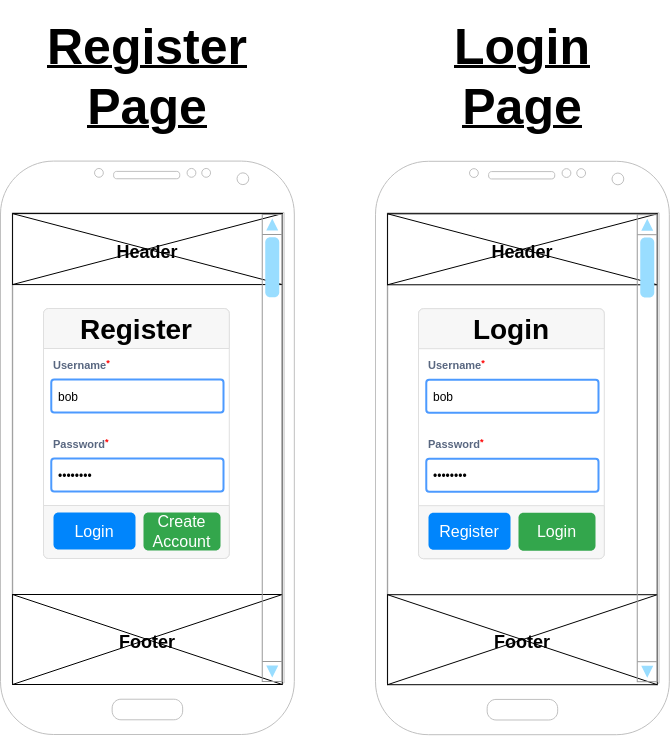

The diagram above was exported from draw.io. Its source (the exported page's mxGraphModel, read from the mxfile embedded in the PNG):
<mxGraphModel dx="1880" dy="1117" grid="0" gridSize="10" guides="1" tooltips="1" connect="1" arrows="1" fold="1" page="1" pageScale="1" pageWidth="850" pageHeight="1100" math="0" shadow="0">
  <root>
    <mxCell id="0" />
    <mxCell id="1" parent="0" />
    <mxCell id="9FkwUXTw-j3SkPn9rJcd-5" value="" style="rounded=0;whiteSpace=wrap;html=1;container=0;" parent="1" vertex="1">
      <mxGeometry x="72.0650724637681" y="239.1081976841752" width="269.6898550724638" height="468.3768249706327" as="geometry" />
    </mxCell>
    <mxCell id="9FkwUXTw-j3SkPn9rJcd-1" value="" style="verticalLabelPosition=bottom;verticalAlign=top;html=1;shadow=0;dashed=0;strokeWidth=1;shape=mxgraph.android.phone2;strokeColor=#c0c0c0;container=0;" parent="1" vertex="1">
      <mxGeometry x="60" y="186.59322033898306" width="293.82" height="573.406779661017" as="geometry" />
    </mxCell>
    <mxCell id="9FkwUXTw-j3SkPn9rJcd-7" value="&lt;h1&gt;&lt;font style=&quot;font-size: 18px;&quot;&gt;Header&lt;/font&gt;&lt;/h1&gt;" style="rounded=0;whiteSpace=wrap;html=1;container=0;" parent="1" vertex="1">
      <mxGeometry x="72.0650724637681" y="239.1081976841752" width="269.6898550724638" height="70.96618560161103" as="geometry" />
    </mxCell>
    <mxCell id="9FkwUXTw-j3SkPn9rJcd-23" value="" style="endArrow=none;html=1;rounded=0;entryX=1;entryY=0;entryDx=0;entryDy=0;exitX=0;exitY=1;exitDx=0;exitDy=0;" parent="1" source="9FkwUXTw-j3SkPn9rJcd-7" target="9FkwUXTw-j3SkPn9rJcd-7" edge="1">
      <mxGeometry width="50" height="50" relative="1" as="geometry">
        <mxPoint x="214.0071014492754" y="381.0405688873973" as="sourcePoint" />
        <mxPoint x="284.978115942029" y="310.0743832857862" as="targetPoint" />
      </mxGeometry>
    </mxCell>
    <mxCell id="9FkwUXTw-j3SkPn9rJcd-24" value="" style="endArrow=none;html=1;rounded=0;entryX=0;entryY=0;entryDx=0;entryDy=0;exitX=1;exitY=1;exitDx=0;exitDy=0;" parent="1" source="9FkwUXTw-j3SkPn9rJcd-7" target="9FkwUXTw-j3SkPn9rJcd-7" edge="1">
      <mxGeometry width="50" height="50" relative="1" as="geometry">
        <mxPoint x="214.0071014492754" y="381.0405688873973" as="sourcePoint" />
        <mxPoint x="284.978115942029" y="310.0743832857862" as="targetPoint" />
      </mxGeometry>
    </mxCell>
    <mxCell id="9FkwUXTw-j3SkPn9rJcd-47" value="&lt;h1&gt;&lt;u&gt;&lt;font style=&quot;font-size: 50px;&quot;&gt;Register Page&lt;/font&gt;&lt;/u&gt;&lt;/h1&gt;" style="text;html=1;align=center;verticalAlign=middle;whiteSpace=wrap;rounded=0;container=0;" parent="1" vertex="1">
      <mxGeometry x="95.91" y="40" width="222" height="123" as="geometry" />
    </mxCell>
    <mxCell id="9FkwUXTw-j3SkPn9rJcd-110" value="&lt;h1&gt;&lt;font style=&quot;font-size: 18px;&quot;&gt;Footer&lt;/font&gt;&lt;/h1&gt;" style="rounded=0;whiteSpace=wrap;html=1;container=0;" parent="1" vertex="1">
      <mxGeometry x="72.07" y="620" width="269.69" height="90" as="geometry" />
    </mxCell>
    <mxCell id="9FkwUXTw-j3SkPn9rJcd-111" value="" style="endArrow=none;html=1;rounded=0;entryX=1;entryY=0;entryDx=0;entryDy=0;exitX=0;exitY=1;exitDx=0;exitDy=0;" parent="1" source="9FkwUXTw-j3SkPn9rJcd-110" target="9FkwUXTw-j3SkPn9rJcd-110" edge="1">
      <mxGeometry width="50" height="50" relative="1" as="geometry">
        <mxPoint x="984.0071014492754" y="779.8705319684512" as="sourcePoint" />
        <mxPoint x="1054.978115942029" y="708.9043463668403" as="targetPoint" />
      </mxGeometry>
    </mxCell>
    <mxCell id="9FkwUXTw-j3SkPn9rJcd-112" value="" style="endArrow=none;html=1;rounded=0;entryX=0;entryY=0;entryDx=0;entryDy=0;exitX=1;exitY=1;exitDx=0;exitDy=0;" parent="1" source="9FkwUXTw-j3SkPn9rJcd-110" target="9FkwUXTw-j3SkPn9rJcd-110" edge="1">
      <mxGeometry width="50" height="50" relative="1" as="geometry">
        <mxPoint x="984.0071014492754" y="779.8705319684512" as="sourcePoint" />
        <mxPoint x="1054.978115942029" y="708.9043463668403" as="targetPoint" />
      </mxGeometry>
    </mxCell>
    <mxCell id="9FkwUXTw-j3SkPn9rJcd-76" value="" style="verticalLabelPosition=bottom;shadow=0;dashed=0;align=center;html=1;verticalAlign=top;strokeWidth=1;shape=mxgraph.mockup.navigation.scrollBar;strokeColor=#999999;barPos=99.248;fillColor2=#99DDFF;strokeColor2=none;direction=north;fillColor=none;" parent="1" vertex="1">
      <mxGeometry x="321.75" y="240" width="20" height="467" as="geometry" />
    </mxCell>
    <mxCell id="x83E-NogxPwQbuWV3mVt-30" value="" style="html=1;shadow=0;dashed=0;shape=mxgraph.bootstrap.rrect;rSize=5;strokeColor=#DFDFDF;html=1;whiteSpace=wrap;fillColor=#FFFFFF;fontColor=#000000;" vertex="1" parent="1">
      <mxGeometry x="103" y="334" width="185.77" height="250" as="geometry" />
    </mxCell>
    <mxCell id="x83E-NogxPwQbuWV3mVt-31" value="&lt;h1&gt;Register&lt;/h1&gt;" style="html=1;shadow=0;dashed=0;shape=mxgraph.bootstrap.topButton;strokeColor=inherit;fillColor=#F7F7F7;rSize=5;perimeter=none;whiteSpace=wrap;resizeWidth=1;align=center;spacing=20;fontSize=14;" vertex="1" parent="x83E-NogxPwQbuWV3mVt-30">
      <mxGeometry width="185.77" height="40" relative="1" as="geometry" />
    </mxCell>
    <mxCell id="x83E-NogxPwQbuWV3mVt-34" value="" style="html=1;shadow=0;dashed=0;shape=mxgraph.bootstrap.bottomButton;strokeColor=inherit;fillColor=#F7F7F7;rSize=5;perimeter=none;whiteSpace=wrap;resizeWidth=1;align=center;spacing=20;fontSize=14;fontColor=#818181;" vertex="1" parent="x83E-NogxPwQbuWV3mVt-30">
      <mxGeometry y="1" width="185.77" height="53" relative="1" as="geometry">
        <mxPoint y="-53" as="offset" />
      </mxGeometry>
    </mxCell>
    <mxCell id="9FkwUXTw-j3SkPn9rJcd-129" value="Login" style="html=1;shadow=0;dashed=0;shape=mxgraph.bootstrap.rrect;rSize=5;strokeColor=none;strokeWidth=1;fillColor=#0085FC;fontColor=#FFFFFF;whiteSpace=wrap;align=center;verticalAlign=middle;spacingLeft=0;fontStyle=0;fontSize=16;spacing=5;" parent="x83E-NogxPwQbuWV3mVt-30" vertex="1">
      <mxGeometry x="9.999999999999943" y="204" width="82" height="37" as="geometry" />
    </mxCell>
    <mxCell id="x83E-NogxPwQbuWV3mVt-2" value="Create Account" style="html=1;shadow=0;dashed=0;shape=mxgraph.bootstrap.rrect;rSize=5;strokeColor=none;strokeWidth=1;fillColor=#33A64C;fontColor=#FFFFFF;whiteSpace=wrap;align=center;verticalAlign=middle;spacingLeft=0;fontStyle=0;fontSize=16;spacing=5;" vertex="1" parent="x83E-NogxPwQbuWV3mVt-30">
      <mxGeometry x="100" y="204" width="77" height="38" as="geometry" />
    </mxCell>
    <mxCell id="x83E-NogxPwQbuWV3mVt-35" value="" style="group" vertex="1" connectable="0" parent="x83E-NogxPwQbuWV3mVt-30">
      <mxGeometry x="7.77000000000001" y="46" width="172.23" height="58" as="geometry" />
    </mxCell>
    <mxCell id="x83E-NogxPwQbuWV3mVt-16" value="Username&lt;sup&gt;&lt;font color=&quot;#ff0000&quot;&gt;*&lt;/font&gt;&lt;/sup&gt;" style="fillColor=none;strokeColor=none;html=1;fontSize=11;fontStyle=0;align=left;fontColor=#596780;fontStyle=1;fontSize=11" vertex="1" parent="x83E-NogxPwQbuWV3mVt-35">
      <mxGeometry width="170" height="20" as="geometry" />
    </mxCell>
    <mxCell id="x83E-NogxPwQbuWV3mVt-17" value="bob" style="rounded=1;arcSize=9;align=left;spacingLeft=5;strokeColor=#4C9AFF;html=1;strokeWidth=2;fontSize=12" vertex="1" parent="x83E-NogxPwQbuWV3mVt-35">
      <mxGeometry y="25" width="172.23" height="33" as="geometry" />
    </mxCell>
    <mxCell id="x83E-NogxPwQbuWV3mVt-36" value="" style="group" vertex="1" connectable="0" parent="x83E-NogxPwQbuWV3mVt-30">
      <mxGeometry x="7.77000000000001" y="125" width="172.23" height="58" as="geometry" />
    </mxCell>
    <mxCell id="x83E-NogxPwQbuWV3mVt-22" value="Password&lt;sup&gt;&lt;font color=&quot;#ff0000&quot;&gt;*&lt;/font&gt;&lt;/sup&gt;" style="fillColor=none;strokeColor=none;html=1;fontSize=11;fontStyle=0;align=left;fontColor=#596780;fontStyle=1;fontSize=11" vertex="1" parent="x83E-NogxPwQbuWV3mVt-36">
      <mxGeometry width="142.5351724137931" height="20" as="geometry" />
    </mxCell>
    <mxCell id="x83E-NogxPwQbuWV3mVt-23" value="&amp;#8226;&amp;#8226;&amp;#8226;&amp;#8226;&amp;#8226;&amp;#8226;&amp;#8226;&amp;#8226;" style="rounded=1;arcSize=9;align=left;spacingLeft=5;strokeColor=#4C9AFF;html=1;strokeWidth=2;fontSize=12" vertex="1" parent="x83E-NogxPwQbuWV3mVt-36">
      <mxGeometry y="25" width="172.23" height="33" as="geometry" />
    </mxCell>
    <mxCell id="x83E-NogxPwQbuWV3mVt-37" value="" style="rounded=0;whiteSpace=wrap;html=1;container=0;" vertex="1" parent="1">
      <mxGeometry x="447.0650724637681" y="239.30819768417518" width="269.6898550724638" height="468.3768249706327" as="geometry" />
    </mxCell>
    <mxCell id="x83E-NogxPwQbuWV3mVt-38" value="" style="verticalLabelPosition=bottom;verticalAlign=top;html=1;shadow=0;dashed=0;strokeWidth=1;shape=mxgraph.android.phone2;strokeColor=#c0c0c0;container=0;" vertex="1" parent="1">
      <mxGeometry x="435" y="186.79322033898305" width="293.82" height="573.406779661017" as="geometry" />
    </mxCell>
    <mxCell id="x83E-NogxPwQbuWV3mVt-39" value="&lt;h1&gt;&lt;font style=&quot;font-size: 18px;&quot;&gt;Header&lt;/font&gt;&lt;/h1&gt;" style="rounded=0;whiteSpace=wrap;html=1;container=0;" vertex="1" parent="1">
      <mxGeometry x="447.0650724637681" y="239.30819768417518" width="269.6898550724638" height="70.96618560161103" as="geometry" />
    </mxCell>
    <mxCell id="x83E-NogxPwQbuWV3mVt-40" value="" style="endArrow=none;html=1;rounded=0;entryX=1;entryY=0;entryDx=0;entryDy=0;exitX=0;exitY=1;exitDx=0;exitDy=0;" edge="1" parent="1" source="x83E-NogxPwQbuWV3mVt-39" target="x83E-NogxPwQbuWV3mVt-39">
      <mxGeometry width="50" height="50" relative="1" as="geometry">
        <mxPoint x="589.0071014492754" y="381.2405688873973" as="sourcePoint" />
        <mxPoint x="659.978115942029" y="310.2743832857862" as="targetPoint" />
      </mxGeometry>
    </mxCell>
    <mxCell id="x83E-NogxPwQbuWV3mVt-41" value="" style="endArrow=none;html=1;rounded=0;entryX=0;entryY=0;entryDx=0;entryDy=0;exitX=1;exitY=1;exitDx=0;exitDy=0;" edge="1" parent="1" source="x83E-NogxPwQbuWV3mVt-39" target="x83E-NogxPwQbuWV3mVt-39">
      <mxGeometry width="50" height="50" relative="1" as="geometry">
        <mxPoint x="589.0071014492754" y="381.2405688873973" as="sourcePoint" />
        <mxPoint x="659.978115942029" y="310.2743832857862" as="targetPoint" />
      </mxGeometry>
    </mxCell>
    <mxCell id="x83E-NogxPwQbuWV3mVt-42" value="&lt;h1&gt;&lt;font style=&quot;font-size: 18px;&quot;&gt;Footer&lt;/font&gt;&lt;/h1&gt;" style="rounded=0;whiteSpace=wrap;html=1;container=0;" vertex="1" parent="1">
      <mxGeometry x="447.07" y="620.2" width="269.69" height="90" as="geometry" />
    </mxCell>
    <mxCell id="x83E-NogxPwQbuWV3mVt-43" value="" style="endArrow=none;html=1;rounded=0;entryX=1;entryY=0;entryDx=0;entryDy=0;exitX=0;exitY=1;exitDx=0;exitDy=0;" edge="1" parent="1" source="x83E-NogxPwQbuWV3mVt-42" target="x83E-NogxPwQbuWV3mVt-42">
      <mxGeometry width="50" height="50" relative="1" as="geometry">
        <mxPoint x="1359.0071014492755" y="780.0705319684513" as="sourcePoint" />
        <mxPoint x="1429.978115942029" y="709.1043463668403" as="targetPoint" />
      </mxGeometry>
    </mxCell>
    <mxCell id="x83E-NogxPwQbuWV3mVt-44" value="" style="endArrow=none;html=1;rounded=0;entryX=0;entryY=0;entryDx=0;entryDy=0;exitX=1;exitY=1;exitDx=0;exitDy=0;" edge="1" parent="1" source="x83E-NogxPwQbuWV3mVt-42" target="x83E-NogxPwQbuWV3mVt-42">
      <mxGeometry width="50" height="50" relative="1" as="geometry">
        <mxPoint x="1359.0071014492755" y="780.0705319684513" as="sourcePoint" />
        <mxPoint x="1429.978115942029" y="709.1043463668403" as="targetPoint" />
      </mxGeometry>
    </mxCell>
    <mxCell id="x83E-NogxPwQbuWV3mVt-45" value="" style="verticalLabelPosition=bottom;shadow=0;dashed=0;align=center;html=1;verticalAlign=top;strokeWidth=1;shape=mxgraph.mockup.navigation.scrollBar;strokeColor=#999999;barPos=99.248;fillColor2=#99DDFF;strokeColor2=none;direction=north;fillColor=none;" vertex="1" parent="1">
      <mxGeometry x="696.75" y="240.2" width="20" height="467" as="geometry" />
    </mxCell>
    <mxCell id="x83E-NogxPwQbuWV3mVt-46" value="" style="html=1;shadow=0;dashed=0;shape=mxgraph.bootstrap.rrect;rSize=5;strokeColor=#DFDFDF;html=1;whiteSpace=wrap;fillColor=#FFFFFF;fontColor=#000000;" vertex="1" parent="1">
      <mxGeometry x="478" y="334.2" width="185.77" height="250" as="geometry" />
    </mxCell>
    <mxCell id="x83E-NogxPwQbuWV3mVt-47" value="&lt;h1&gt;Login&lt;/h1&gt;" style="html=1;shadow=0;dashed=0;shape=mxgraph.bootstrap.topButton;strokeColor=inherit;fillColor=#F7F7F7;rSize=5;perimeter=none;whiteSpace=wrap;resizeWidth=1;align=center;spacing=20;fontSize=14;" vertex="1" parent="x83E-NogxPwQbuWV3mVt-46">
      <mxGeometry width="185.77" height="40" relative="1" as="geometry" />
    </mxCell>
    <mxCell id="x83E-NogxPwQbuWV3mVt-48" value="" style="html=1;shadow=0;dashed=0;shape=mxgraph.bootstrap.bottomButton;strokeColor=inherit;fillColor=#F7F7F7;rSize=5;perimeter=none;whiteSpace=wrap;resizeWidth=1;align=center;spacing=20;fontSize=14;fontColor=#818181;" vertex="1" parent="x83E-NogxPwQbuWV3mVt-46">
      <mxGeometry y="1" width="185.77" height="53" relative="1" as="geometry">
        <mxPoint y="-53" as="offset" />
      </mxGeometry>
    </mxCell>
    <mxCell id="x83E-NogxPwQbuWV3mVt-49" value="Register" style="html=1;shadow=0;dashed=0;shape=mxgraph.bootstrap.rrect;rSize=5;strokeColor=none;strokeWidth=1;fillColor=#0085FC;fontColor=#FFFFFF;whiteSpace=wrap;align=center;verticalAlign=middle;spacingLeft=0;fontStyle=0;fontSize=16;spacing=5;" vertex="1" parent="x83E-NogxPwQbuWV3mVt-46">
      <mxGeometry x="9.999999999999943" y="204" width="82" height="37" as="geometry" />
    </mxCell>
    <mxCell id="x83E-NogxPwQbuWV3mVt-50" value="Login" style="html=1;shadow=0;dashed=0;shape=mxgraph.bootstrap.rrect;rSize=5;strokeColor=none;strokeWidth=1;fillColor=#33A64C;fontColor=#FFFFFF;whiteSpace=wrap;align=center;verticalAlign=middle;spacingLeft=0;fontStyle=0;fontSize=16;spacing=5;" vertex="1" parent="x83E-NogxPwQbuWV3mVt-46">
      <mxGeometry x="100" y="204" width="77" height="38" as="geometry" />
    </mxCell>
    <mxCell id="x83E-NogxPwQbuWV3mVt-51" value="" style="group" vertex="1" connectable="0" parent="x83E-NogxPwQbuWV3mVt-46">
      <mxGeometry x="7.77000000000001" y="46" width="172.23" height="58" as="geometry" />
    </mxCell>
    <mxCell id="x83E-NogxPwQbuWV3mVt-52" value="Username&lt;sup&gt;&lt;font color=&quot;#ff0000&quot;&gt;*&lt;/font&gt;&lt;/sup&gt;" style="fillColor=none;strokeColor=none;html=1;fontSize=11;fontStyle=0;align=left;fontColor=#596780;fontStyle=1;fontSize=11" vertex="1" parent="x83E-NogxPwQbuWV3mVt-51">
      <mxGeometry width="170" height="20" as="geometry" />
    </mxCell>
    <mxCell id="x83E-NogxPwQbuWV3mVt-53" value="bob" style="rounded=1;arcSize=9;align=left;spacingLeft=5;strokeColor=#4C9AFF;html=1;strokeWidth=2;fontSize=12" vertex="1" parent="x83E-NogxPwQbuWV3mVt-51">
      <mxGeometry y="25" width="172.23" height="33" as="geometry" />
    </mxCell>
    <mxCell id="x83E-NogxPwQbuWV3mVt-54" value="" style="group" vertex="1" connectable="0" parent="x83E-NogxPwQbuWV3mVt-46">
      <mxGeometry x="7.77000000000001" y="125" width="172.23" height="58" as="geometry" />
    </mxCell>
    <mxCell id="x83E-NogxPwQbuWV3mVt-55" value="Password&lt;sup&gt;&lt;font color=&quot;#ff0000&quot;&gt;*&lt;/font&gt;&lt;/sup&gt;" style="fillColor=none;strokeColor=none;html=1;fontSize=11;fontStyle=0;align=left;fontColor=#596780;fontStyle=1;fontSize=11" vertex="1" parent="x83E-NogxPwQbuWV3mVt-54">
      <mxGeometry width="142.5351724137931" height="20" as="geometry" />
    </mxCell>
    <mxCell id="x83E-NogxPwQbuWV3mVt-56" value="&amp;#8226;&amp;#8226;&amp;#8226;&amp;#8226;&amp;#8226;&amp;#8226;&amp;#8226;&amp;#8226;" style="rounded=1;arcSize=9;align=left;spacingLeft=5;strokeColor=#4C9AFF;html=1;strokeWidth=2;fontSize=12" vertex="1" parent="x83E-NogxPwQbuWV3mVt-54">
      <mxGeometry y="25" width="172.23" height="33" as="geometry" />
    </mxCell>
    <mxCell id="x83E-NogxPwQbuWV3mVt-57" value="&lt;h1&gt;&lt;u&gt;&lt;font style=&quot;font-size: 50px;&quot;&gt;Login Page&lt;/font&gt;&lt;/u&gt;&lt;/h1&gt;" style="text;html=1;align=center;verticalAlign=middle;whiteSpace=wrap;rounded=0;container=0;" vertex="1" parent="1">
      <mxGeometry x="470.91999999999996" y="40" width="222" height="123" as="geometry" />
    </mxCell>
  </root>
</mxGraphModel>